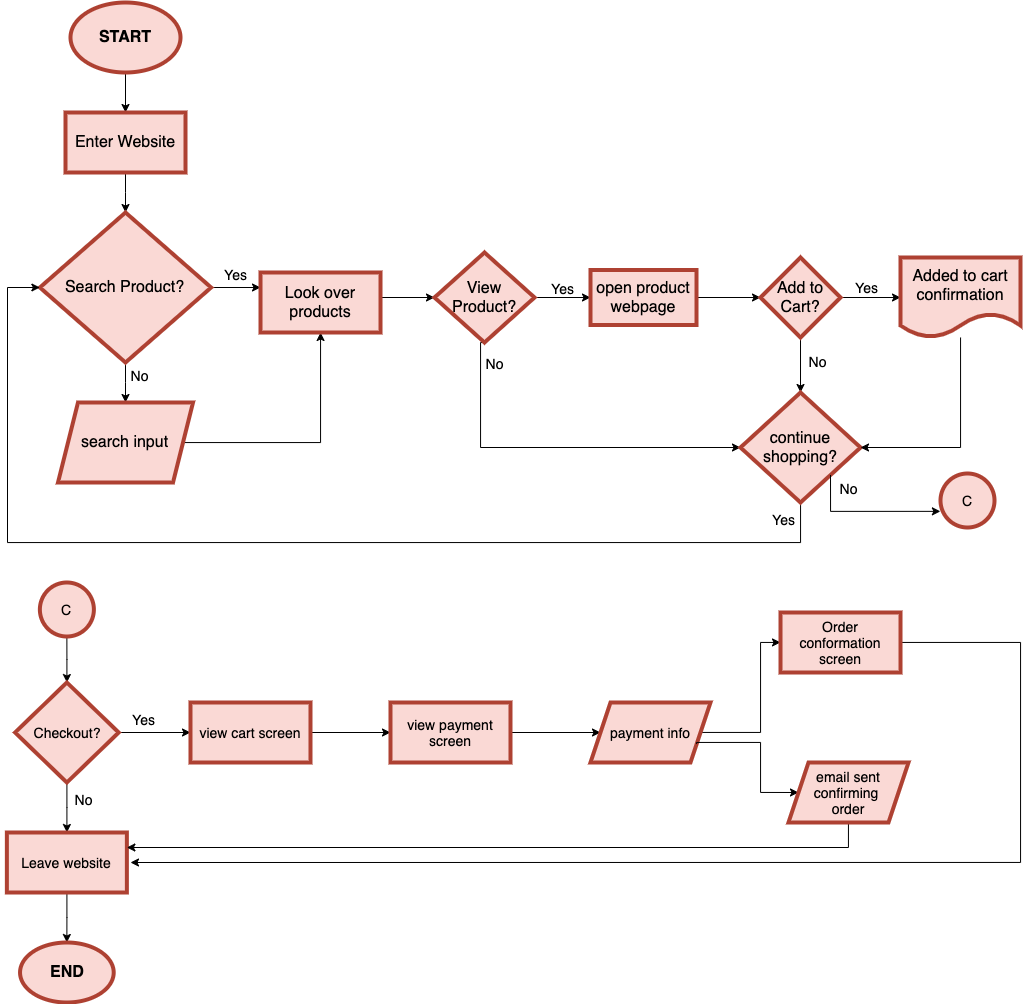

The diagram above was exported from draw.io. Its source (the exported page's mxGraphModel, read from the mxfile embedded in the PNG):
<mxGraphModel dx="1515" dy="639" grid="1" gridSize="10" guides="1" tooltips="1" connect="1" arrows="1" fold="1" page="1" pageScale="1" pageWidth="850" pageHeight="1100" math="0" shadow="0">
  <root>
    <mxCell id="0" />
    <mxCell id="1" parent="0" />
    <mxCell id="10" value="" style="edgeStyle=orthogonalEdgeStyle;rounded=0;orthogonalLoop=1;jettySize=auto;html=1;fontSize=16;" parent="1" source="2" target="9" edge="1">
      <mxGeometry relative="1" as="geometry" />
    </mxCell>
    <mxCell id="2" value="&lt;b style=&quot;font-size: 16px&quot;&gt;&lt;font style=&quot;font-size: 16px&quot; color=&quot;#000000&quot;&gt;START&lt;/font&gt;&lt;/b&gt;" style="ellipse;whiteSpace=wrap;html=1;strokeWidth=4;fillColor=#fad9d5;strokeColor=#ae4132;fontSize=16;" parent="1" vertex="1">
      <mxGeometry x="140" y="20" width="110" height="70" as="geometry" />
    </mxCell>
    <mxCell id="12" value="" style="edgeStyle=orthogonalEdgeStyle;rounded=0;orthogonalLoop=1;jettySize=auto;html=1;fontSize=16;" parent="1" source="9" target="11" edge="1">
      <mxGeometry relative="1" as="geometry" />
    </mxCell>
    <mxCell id="9" value="&lt;font color=&quot;#000000&quot;&gt;Enter Website&lt;/font&gt;" style="whiteSpace=wrap;html=1;fontSize=16;strokeColor=#ae4132;strokeWidth=4;fillColor=#fad9d5;" parent="1" vertex="1">
      <mxGeometry x="135" y="130" width="120" height="60" as="geometry" />
    </mxCell>
    <mxCell id="14" value="" style="edgeStyle=orthogonalEdgeStyle;rounded=0;orthogonalLoop=1;jettySize=auto;html=1;fontSize=16;entryX=0;entryY=0.25;entryDx=0;entryDy=0;" parent="1" source="11" target="21" edge="1">
      <mxGeometry relative="1" as="geometry">
        <mxPoint x="350" y="305" as="targetPoint" />
      </mxGeometry>
    </mxCell>
    <mxCell id="20" value="" style="edgeStyle=orthogonalEdgeStyle;rounded=0;orthogonalLoop=1;jettySize=auto;html=1;fontSize=16;" parent="1" source="11" target="19" edge="1">
      <mxGeometry relative="1" as="geometry" />
    </mxCell>
    <mxCell id="11" value="&lt;font color=&quot;#000000&quot;&gt;Search Product?&lt;br&gt;&lt;/font&gt;" style="rhombus;whiteSpace=wrap;html=1;fontSize=16;strokeColor=#ae4132;strokeWidth=4;fillColor=#fad9d5;" parent="1" vertex="1">
      <mxGeometry x="109.37" y="230" width="171.25" height="150" as="geometry" />
    </mxCell>
    <mxCell id="22" value="" style="edgeStyle=orthogonalEdgeStyle;rounded=0;orthogonalLoop=1;jettySize=auto;html=1;fontSize=16;fontColor=#000000;" parent="1" source="19" target="21" edge="1">
      <mxGeometry relative="1" as="geometry" />
    </mxCell>
    <mxCell id="19" value="search input" style="shape=parallelogram;perimeter=parallelogramPerimeter;whiteSpace=wrap;html=1;fixedSize=1;fontSize=16;strokeColor=#ae4132;strokeWidth=4;fillColor=#fad9d5;fontColor=#000000;" parent="1" vertex="1">
      <mxGeometry x="127.5" y="420" width="135.01" height="80" as="geometry" />
    </mxCell>
    <mxCell id="24" value="" style="edgeStyle=orthogonalEdgeStyle;rounded=0;orthogonalLoop=1;jettySize=auto;html=1;fontSize=16;fontColor=#000000;" parent="1" source="21" target="23" edge="1">
      <mxGeometry relative="1" as="geometry">
        <Array as="points">
          <mxPoint x="500" y="315" />
          <mxPoint x="500" y="315" />
        </Array>
      </mxGeometry>
    </mxCell>
    <mxCell id="21" value="Look over products" style="whiteSpace=wrap;html=1;fontSize=16;fontColor=#000000;strokeColor=#ae4132;strokeWidth=4;fillColor=#fad9d5;" parent="1" vertex="1">
      <mxGeometry x="330.005" y="290" width="120" height="60" as="geometry" />
    </mxCell>
    <mxCell id="40" value="" style="edgeStyle=orthogonalEdgeStyle;rounded=0;orthogonalLoop=1;jettySize=auto;html=1;fontSize=14;fontColor=#000000;" parent="1" source="23" target="38" edge="1">
      <mxGeometry relative="1" as="geometry" />
    </mxCell>
    <mxCell id="241" value="" style="edgeStyle=orthogonalEdgeStyle;rounded=0;orthogonalLoop=1;jettySize=auto;html=1;fontSize=14;fontColor=#000000;entryX=0;entryY=0.5;entryDx=0;entryDy=0;exitX=0.5;exitY=1;exitDx=0;exitDy=0;" parent="1" source="23" target="232" edge="1">
      <mxGeometry relative="1" as="geometry">
        <mxPoint x="770" y="465" as="targetPoint" />
        <Array as="points">
          <mxPoint x="550" y="360" />
          <mxPoint x="550" y="465" />
        </Array>
      </mxGeometry>
    </mxCell>
    <mxCell id="23" value="View Product?" style="rhombus;whiteSpace=wrap;html=1;fontSize=16;fontColor=#000000;strokeColor=#ae4132;strokeWidth=4;fillColor=#fad9d5;" parent="1" vertex="1">
      <mxGeometry x="504" y="270" width="100.01" height="90" as="geometry" />
    </mxCell>
    <mxCell id="31" value="Yes" style="text;strokeColor=none;fillColor=none;html=1;fontSize=14;fontStyle=0;verticalAlign=middle;align=center;" parent="1" vertex="1">
      <mxGeometry x="295" y="291" width="20" as="geometry" />
    </mxCell>
    <mxCell id="34" value="Yes" style="text;strokeColor=none;fillColor=none;html=1;fontSize=14;fontStyle=0;verticalAlign=middle;align=center;" parent="1" vertex="1">
      <mxGeometry x="622" y="305" width="20" as="geometry" />
    </mxCell>
    <mxCell id="35" value="No" style="text;strokeColor=none;fillColor=none;html=1;fontSize=14;fontStyle=0;verticalAlign=middle;align=center;" parent="1" vertex="1">
      <mxGeometry x="554" y="380" width="20" as="geometry" />
    </mxCell>
    <mxCell id="37" value="No" style="text;strokeColor=none;fillColor=none;html=1;fontSize=14;fontStyle=0;verticalAlign=middle;align=center;" parent="1" vertex="1">
      <mxGeometry x="199" y="392" width="20" as="geometry" />
    </mxCell>
    <mxCell id="229" value="" style="edgeStyle=orthogonalEdgeStyle;rounded=0;orthogonalLoop=1;jettySize=auto;html=1;fontSize=14;fontColor=#000000;" parent="1" source="38" target="228" edge="1">
      <mxGeometry relative="1" as="geometry" />
    </mxCell>
    <mxCell id="38" value="open product webpage" style="whiteSpace=wrap;html=1;fontSize=16;fontColor=#000000;strokeColor=#ae4132;strokeWidth=4;fillColor=#fad9d5;" parent="1" vertex="1">
      <mxGeometry x="660" y="287.5" width="106.01" height="55" as="geometry" />
    </mxCell>
    <mxCell id="233" value="" style="edgeStyle=orthogonalEdgeStyle;rounded=0;orthogonalLoop=1;jettySize=auto;html=1;fontSize=14;fontColor=#000000;" parent="1" source="228" target="232" edge="1">
      <mxGeometry relative="1" as="geometry" />
    </mxCell>
    <mxCell id="235" value="" style="edgeStyle=orthogonalEdgeStyle;rounded=0;orthogonalLoop=1;jettySize=auto;html=1;fontSize=14;fontColor=#000000;" parent="1" source="228" target="234" edge="1">
      <mxGeometry relative="1" as="geometry" />
    </mxCell>
    <mxCell id="228" value="Add to Cart?" style="rhombus;whiteSpace=wrap;html=1;fontSize=16;fontColor=#000000;strokeColor=#ae4132;strokeWidth=4;fillColor=#fad9d5;" parent="1" vertex="1">
      <mxGeometry x="830.005" y="275" width="80" height="80" as="geometry" />
    </mxCell>
    <mxCell id="243" value="" style="edgeStyle=orthogonalEdgeStyle;rounded=0;orthogonalLoop=1;jettySize=auto;html=1;fontSize=14;fontColor=#000000;entryX=0;entryY=0.5;entryDx=0;entryDy=0;" parent="1" source="232" target="11" edge="1">
      <mxGeometry relative="1" as="geometry">
        <mxPoint x="77" y="300" as="targetPoint" />
        <Array as="points">
          <mxPoint x="870" y="560" />
          <mxPoint x="77" y="560" />
          <mxPoint x="77" y="305" />
        </Array>
      </mxGeometry>
    </mxCell>
    <mxCell id="232" value="continue&lt;br&gt;shopping?" style="rhombus;whiteSpace=wrap;html=1;fontSize=16;fontColor=#000000;strokeColor=#ae4132;strokeWidth=4;fillColor=#fad9d5;" parent="1" vertex="1">
      <mxGeometry x="810" y="410" width="120.01" height="110" as="geometry" />
    </mxCell>
    <mxCell id="237" value="" style="edgeStyle=orthogonalEdgeStyle;rounded=0;orthogonalLoop=1;jettySize=auto;html=1;fontSize=14;fontColor=#000000;entryX=1;entryY=0.5;entryDx=0;entryDy=0;" parent="1" source="234" target="232" edge="1">
      <mxGeometry relative="1" as="geometry">
        <mxPoint x="930" y="160" as="targetPoint" />
        <Array as="points">
          <mxPoint x="1030" y="465" />
        </Array>
      </mxGeometry>
    </mxCell>
    <mxCell id="234" value="Added to cart confirmation" style="shape=document;whiteSpace=wrap;html=1;boundedLbl=1;fontSize=16;fontColor=#000000;strokeColor=#ae4132;strokeWidth=4;fillColor=#fad9d5;" parent="1" vertex="1">
      <mxGeometry x="970.005" y="275" width="120" height="80" as="geometry" />
    </mxCell>
    <mxCell id="238" value="Yes" style="text;strokeColor=none;fillColor=none;html=1;fontSize=14;fontStyle=0;verticalAlign=middle;align=center;" parent="1" vertex="1">
      <mxGeometry x="926" y="304" width="20" as="geometry" />
    </mxCell>
    <mxCell id="239" value="No" style="text;strokeColor=none;fillColor=none;html=1;fontSize=14;fontStyle=0;verticalAlign=middle;align=center;" parent="1" vertex="1">
      <mxGeometry x="877" y="378" width="20" as="geometry" />
    </mxCell>
    <mxCell id="244" value="Yes" style="text;strokeColor=none;fillColor=none;html=1;fontSize=14;fontStyle=0;verticalAlign=middle;align=center;" parent="1" vertex="1">
      <mxGeometry x="843" y="536" width="20" as="geometry" />
    </mxCell>
    <mxCell id="248" value="" style="edgeStyle=orthogonalEdgeStyle;rounded=0;orthogonalLoop=1;jettySize=auto;html=1;fontSize=14;fontColor=#000000;entryX=-0.002;entryY=0.701;entryDx=0;entryDy=0;entryPerimeter=0;exitX=1;exitY=1;exitDx=0;exitDy=0;" parent="1" source="232" target="247" edge="1">
      <mxGeometry relative="1" as="geometry">
        <Array as="points">
          <mxPoint x="900" y="529" />
        </Array>
      </mxGeometry>
    </mxCell>
    <mxCell id="247" value="C" style="ellipse;whiteSpace=wrap;html=1;aspect=fixed;strokeColor=#ae4132;strokeWidth=4;fillColor=#fad9d5;fontSize=14;fontColor=#000000;" parent="1" vertex="1">
      <mxGeometry x="1010" y="491" width="54" height="54" as="geometry" />
    </mxCell>
    <mxCell id="249" value="No" style="text;strokeColor=none;fillColor=none;html=1;fontSize=14;fontStyle=0;verticalAlign=middle;align=center;" parent="1" vertex="1">
      <mxGeometry x="908" y="505" width="20" as="geometry" />
    </mxCell>
    <mxCell id="254" value="" style="edgeStyle=orthogonalEdgeStyle;rounded=0;orthogonalLoop=1;jettySize=auto;html=1;fontSize=14;fontColor=#000000;" parent="1" source="252" target="253" edge="1">
      <mxGeometry relative="1" as="geometry" />
    </mxCell>
    <mxCell id="252" value="C" style="ellipse;whiteSpace=wrap;html=1;aspect=fixed;strokeColor=#ae4132;strokeWidth=4;fillColor=#fad9d5;fontSize=14;fontColor=#000000;" parent="1" vertex="1">
      <mxGeometry x="109.37" y="600" width="54" height="54" as="geometry" />
    </mxCell>
    <mxCell id="256" value="" style="edgeStyle=orthogonalEdgeStyle;rounded=0;orthogonalLoop=1;jettySize=auto;html=1;fontSize=14;fontColor=#000000;" parent="1" source="253" target="255" edge="1">
      <mxGeometry relative="1" as="geometry" />
    </mxCell>
    <mxCell id="260" value="" style="edgeStyle=orthogonalEdgeStyle;rounded=0;orthogonalLoop=1;jettySize=auto;html=1;fontSize=14;fontColor=#000000;" parent="1" source="253" target="259" edge="1">
      <mxGeometry relative="1" as="geometry" />
    </mxCell>
    <mxCell id="253" value="Checkout?" style="rhombus;whiteSpace=wrap;html=1;fontSize=14;fontColor=#000000;strokeColor=#ae4132;strokeWidth=4;fillColor=#fad9d5;" parent="1" vertex="1">
      <mxGeometry x="84.55" y="700" width="103.63" height="100" as="geometry" />
    </mxCell>
    <mxCell id="258" value="" style="edgeStyle=orthogonalEdgeStyle;rounded=0;orthogonalLoop=1;jettySize=auto;html=1;fontSize=14;fontColor=#000000;" parent="1" source="255" target="257" edge="1">
      <mxGeometry relative="1" as="geometry" />
    </mxCell>
    <mxCell id="255" value="Leave website" style="whiteSpace=wrap;html=1;fontSize=14;fontColor=#000000;strokeColor=#ae4132;strokeWidth=4;fillColor=#fad9d5;" parent="1" vertex="1">
      <mxGeometry x="76.37" y="850" width="120" height="60" as="geometry" />
    </mxCell>
    <mxCell id="257" value="&lt;span style=&quot;font-size: 16px&quot;&gt;&lt;b&gt;END&lt;/b&gt;&lt;/span&gt;" style="ellipse;whiteSpace=wrap;html=1;fontSize=14;fontColor=#000000;strokeColor=#ae4132;strokeWidth=4;fillColor=#fad9d5;" parent="1" vertex="1">
      <mxGeometry x="89.55000000000001" y="960" width="93.64" height="60" as="geometry" />
    </mxCell>
    <mxCell id="262" value="" style="edgeStyle=orthogonalEdgeStyle;rounded=0;orthogonalLoop=1;jettySize=auto;html=1;fontSize=14;fontColor=#000000;" parent="1" source="259" target="261" edge="1">
      <mxGeometry relative="1" as="geometry" />
    </mxCell>
    <mxCell id="259" value="view cart screen" style="whiteSpace=wrap;html=1;fontSize=14;fontColor=#000000;strokeColor=#ae4132;strokeWidth=4;fillColor=#fad9d5;" parent="1" vertex="1">
      <mxGeometry x="259.995" y="720" width="120" height="60" as="geometry" />
    </mxCell>
    <mxCell id="264" value="" style="edgeStyle=orthogonalEdgeStyle;rounded=0;orthogonalLoop=1;jettySize=auto;html=1;fontSize=14;fontColor=#000000;" parent="1" source="261" target="263" edge="1">
      <mxGeometry relative="1" as="geometry" />
    </mxCell>
    <mxCell id="261" value="view payment screen" style="whiteSpace=wrap;html=1;fontSize=14;fontColor=#000000;strokeColor=#ae4132;strokeWidth=4;fillColor=#fad9d5;" parent="1" vertex="1">
      <mxGeometry x="459.995" y="720" width="120" height="60" as="geometry" />
    </mxCell>
    <mxCell id="266" value="" style="edgeStyle=orthogonalEdgeStyle;rounded=0;orthogonalLoop=1;jettySize=auto;html=1;fontSize=14;fontColor=#000000;" parent="1" source="263" target="265" edge="1">
      <mxGeometry relative="1" as="geometry">
        <Array as="points">
          <mxPoint x="830" y="750" />
          <mxPoint x="830" y="660" />
        </Array>
      </mxGeometry>
    </mxCell>
    <mxCell id="263" value="payment info" style="shape=parallelogram;perimeter=parallelogramPerimeter;whiteSpace=wrap;html=1;fixedSize=1;fontSize=14;fontColor=#000000;strokeColor=#ae4132;strokeWidth=4;fillColor=#fad9d5;" parent="1" vertex="1">
      <mxGeometry x="659.995" y="720" width="120" height="60" as="geometry" />
    </mxCell>
    <mxCell id="273" value="" style="edgeStyle=orthogonalEdgeStyle;rounded=0;orthogonalLoop=1;jettySize=auto;html=1;" parent="1" source="265" edge="1">
      <mxGeometry relative="1" as="geometry">
        <mxPoint x="200" y="880" as="targetPoint" />
        <Array as="points">
          <mxPoint x="1090" y="660" />
          <mxPoint x="1090" y="880" />
        </Array>
      </mxGeometry>
    </mxCell>
    <mxCell id="265" value="Order conformation screen" style="whiteSpace=wrap;html=1;fontSize=14;fontColor=#000000;strokeColor=#ae4132;strokeWidth=4;fillColor=#fad9d5;" parent="1" vertex="1">
      <mxGeometry x="850.005" y="630" width="120" height="60" as="geometry" />
    </mxCell>
    <mxCell id="271" value="" style="edgeStyle=orthogonalEdgeStyle;rounded=0;orthogonalLoop=1;jettySize=auto;html=1;entryX=0;entryY=0.5;entryDx=0;entryDy=0;exitX=1;exitY=0.75;exitDx=0;exitDy=0;" parent="1" source="263" target="269" edge="1">
      <mxGeometry relative="1" as="geometry">
        <mxPoint x="759.9950000000001" y="840" as="targetPoint" />
        <Array as="points">
          <mxPoint x="766" y="760" />
          <mxPoint x="830" y="760" />
          <mxPoint x="830" y="810" />
        </Array>
      </mxGeometry>
    </mxCell>
    <mxCell id="278" value="" style="edgeStyle=orthogonalEdgeStyle;rounded=0;orthogonalLoop=1;jettySize=auto;html=1;entryX=1;entryY=0.25;entryDx=0;entryDy=0;" edge="1" parent="1" source="269" target="255">
      <mxGeometry relative="1" as="geometry">
        <mxPoint x="918" y="870" as="targetPoint" />
        <Array as="points">
          <mxPoint x="918" y="865" />
        </Array>
      </mxGeometry>
    </mxCell>
    <mxCell id="269" value="email sent confirming &lt;br&gt;order" style="shape=parallelogram;perimeter=parallelogramPerimeter;whiteSpace=wrap;html=1;fixedSize=1;fontSize=14;fontColor=#000000;strokeColor=#ae4132;strokeWidth=4;fillColor=#fad9d5;" parent="1" vertex="1">
      <mxGeometry x="857.9950000000001" y="780" width="120" height="60" as="geometry" />
    </mxCell>
    <mxCell id="280" value="Yes" style="text;strokeColor=none;fillColor=none;html=1;fontSize=14;fontStyle=0;verticalAlign=middle;align=center;" vertex="1" parent="1">
      <mxGeometry x="203" y="736" width="20" as="geometry" />
    </mxCell>
    <mxCell id="281" value="No" style="text;strokeColor=none;fillColor=none;html=1;fontSize=14;fontStyle=0;verticalAlign=middle;align=center;" vertex="1" parent="1">
      <mxGeometry x="143" y="816" width="20" as="geometry" />
    </mxCell>
  </root>
</mxGraphModel>